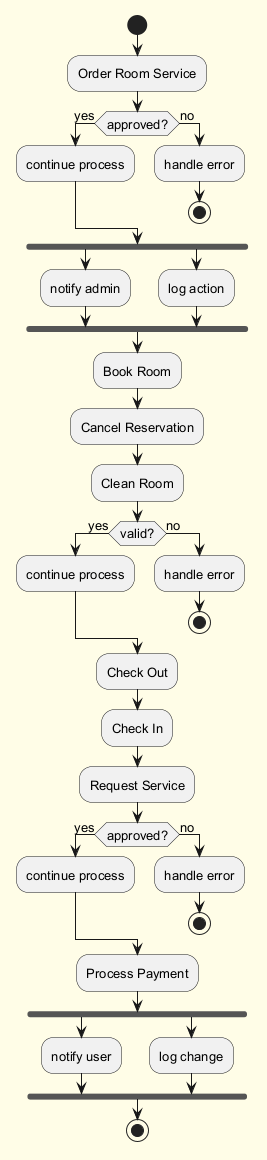

The diagram above was rendered by PlantUML. Its source (embedded in the PNG):
@startuml
skinparam backgroundColor #FFFDE7
skinparam classBackgroundColor #FFF9C4
skinparam classBorderColor #F57F17
skinparam defaultFontSize 13
start
:Order Room Service;
if (approved?) then (yes)
:continue process;
else (no)
:handle error;
stop
endif
fork
:notify admin;
fork again
:log action;
end fork
:Book Room;
:Cancel Reservation;
:Clean Room;
if (valid?) then (yes)
:continue process;
else (no)
:handle error;
stop
endif
:Check Out;
:Check In;
:Request Service;
if (approved?) then (yes)
:continue process;
else (no)
:handle error;
stop
endif
:Process Payment;
fork
:notify user;
fork again
:log change;
end fork
stop
@enduml